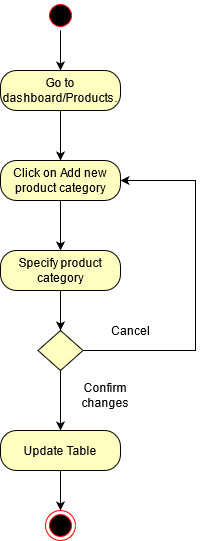

The diagram above was exported from draw.io. Its source (the exported page's mxGraphModel, read from the mxfile embedded in the PNG):
<mxGraphModel dx="1374" dy="533" grid="1" gridSize="10" guides="1" tooltips="1" connect="1" arrows="1" fold="1" page="1" pageScale="1" pageWidth="850" pageHeight="1100" math="0" shadow="0">
  <root>
    <mxCell id="0" />
    <mxCell id="1" parent="0" />
    <mxCell id="bdEXzIkV8TxTR8ahCYml-7" style="edgeStyle=orthogonalEdgeStyle;rounded=0;orthogonalLoop=1;jettySize=auto;html=1;exitX=0.5;exitY=1;exitDx=0;exitDy=0;entryX=0.5;entryY=0;entryDx=0;entryDy=0;strokeColor=#000000;" parent="1" source="bdEXzIkV8TxTR8ahCYml-3" target="bdEXzIkV8TxTR8ahCYml-5" edge="1">
      <mxGeometry relative="1" as="geometry" />
    </mxCell>
    <mxCell id="bdEXzIkV8TxTR8ahCYml-3" value="" style="ellipse;html=1;shape=startState;fillColor=#000000;strokeColor=#ff0000;" parent="1" vertex="1">
      <mxGeometry x="380" y="80" width="30" height="30" as="geometry" />
    </mxCell>
    <mxCell id="bdEXzIkV8TxTR8ahCYml-10" style="edgeStyle=orthogonalEdgeStyle;rounded=0;orthogonalLoop=1;jettySize=auto;html=1;exitX=0.5;exitY=1;exitDx=0;exitDy=0;strokeColor=#000000;entryX=0.5;entryY=0;entryDx=0;entryDy=0;" parent="1" source="bdEXzIkV8TxTR8ahCYml-5" target="bdEXzIkV8TxTR8ahCYml-11" edge="1">
      <mxGeometry relative="1" as="geometry">
        <mxPoint x="395" y="220" as="targetPoint" />
      </mxGeometry>
    </mxCell>
    <mxCell id="bdEXzIkV8TxTR8ahCYml-5" value="Go to dashboard/Products." style="rounded=1;whiteSpace=wrap;html=1;arcSize=40;fontColor=#000000;fillColor=#ffffc0;" parent="1" vertex="1">
      <mxGeometry x="335" y="150" width="120" height="40" as="geometry" />
    </mxCell>
    <mxCell id="bdEXzIkV8TxTR8ahCYml-15" style="edgeStyle=orthogonalEdgeStyle;rounded=0;orthogonalLoop=1;jettySize=auto;html=1;exitX=0.5;exitY=1;exitDx=0;exitDy=0;entryX=0.5;entryY=0;entryDx=0;entryDy=0;strokeColor=#000000;" parent="1" source="bdEXzIkV8TxTR8ahCYml-11" target="bdEXzIkV8TxTR8ahCYml-13" edge="1">
      <mxGeometry relative="1" as="geometry" />
    </mxCell>
    <mxCell id="bdEXzIkV8TxTR8ahCYml-11" value="Click on Add new product category" style="rounded=1;whiteSpace=wrap;html=1;arcSize=40;fontColor=#000000;fillColor=#ffffc0;" parent="1" vertex="1">
      <mxGeometry x="335" y="240" width="120" height="40" as="geometry" />
    </mxCell>
    <mxCell id="bdEXzIkV8TxTR8ahCYml-21" style="edgeStyle=orthogonalEdgeStyle;rounded=0;orthogonalLoop=1;jettySize=auto;html=1;exitX=0.5;exitY=1;exitDx=0;exitDy=0;entryX=0.5;entryY=0;entryDx=0;entryDy=0;strokeColor=#000000;" parent="1" source="bdEXzIkV8TxTR8ahCYml-13" target="bdEXzIkV8TxTR8ahCYml-16" edge="1">
      <mxGeometry relative="1" as="geometry" />
    </mxCell>
    <mxCell id="bdEXzIkV8TxTR8ahCYml-13" value="Specify product category" style="rounded=1;whiteSpace=wrap;html=1;arcSize=40;fontColor=#000000;fillColor=#ffffc0;" parent="1" vertex="1">
      <mxGeometry x="335" y="330" width="120" height="40" as="geometry" />
    </mxCell>
    <mxCell id="bdEXzIkV8TxTR8ahCYml-20" style="edgeStyle=orthogonalEdgeStyle;rounded=0;orthogonalLoop=1;jettySize=auto;html=1;exitX=1;exitY=0.5;exitDx=0;exitDy=0;entryX=1;entryY=0.5;entryDx=0;entryDy=0;strokeColor=#000000;" parent="1" source="bdEXzIkV8TxTR8ahCYml-16" target="bdEXzIkV8TxTR8ahCYml-11" edge="1">
      <mxGeometry relative="1" as="geometry">
        <Array as="points">
          <mxPoint x="530" y="430" />
          <mxPoint x="530" y="260" />
        </Array>
      </mxGeometry>
    </mxCell>
    <mxCell id="SNUYSN84OcUubTW9f5vj-1" style="edgeStyle=orthogonalEdgeStyle;rounded=0;orthogonalLoop=1;jettySize=auto;html=1;exitX=0.5;exitY=1;exitDx=0;exitDy=0;entryX=0.5;entryY=0;entryDx=0;entryDy=0;" parent="1" source="bdEXzIkV8TxTR8ahCYml-16" target="bdEXzIkV8TxTR8ahCYml-24" edge="1">
      <mxGeometry relative="1" as="geometry" />
    </mxCell>
    <mxCell id="bdEXzIkV8TxTR8ahCYml-16" value="" style="rhombus;whiteSpace=wrap;html=1;fillColor=#ffffc0;" parent="1" vertex="1">
      <mxGeometry x="372.5" y="410" width="45" height="40" as="geometry" />
    </mxCell>
    <mxCell id="bdEXzIkV8TxTR8ahCYml-19" value="Cancel&lt;br&gt;" style="text;html=1;align=center;verticalAlign=middle;resizable=0;points=[];autosize=1;strokeColor=none;" parent="1" vertex="1">
      <mxGeometry x="440" y="400" width="50" height="20" as="geometry" />
    </mxCell>
    <mxCell id="bdEXzIkV8TxTR8ahCYml-23" value="Confirm &lt;br&gt;changes" style="text;html=1;align=center;verticalAlign=middle;resizable=0;points=[];autosize=1;strokeColor=none;" parent="1" vertex="1">
      <mxGeometry x="410" y="460" width="60" height="30" as="geometry" />
    </mxCell>
    <mxCell id="bdEXzIkV8TxTR8ahCYml-27" style="edgeStyle=orthogonalEdgeStyle;rounded=0;orthogonalLoop=1;jettySize=auto;html=1;exitX=0.5;exitY=1;exitDx=0;exitDy=0;strokeColor=#000000;" parent="1" source="bdEXzIkV8TxTR8ahCYml-24" target="bdEXzIkV8TxTR8ahCYml-26" edge="1">
      <mxGeometry relative="1" as="geometry" />
    </mxCell>
    <mxCell id="bdEXzIkV8TxTR8ahCYml-24" value="Update Table" style="rounded=1;whiteSpace=wrap;html=1;arcSize=40;fontColor=#000000;fillColor=#ffffc0;" parent="1" vertex="1">
      <mxGeometry x="335" y="510" width="120" height="40" as="geometry" />
    </mxCell>
    <mxCell id="bdEXzIkV8TxTR8ahCYml-26" value="" style="ellipse;html=1;shape=endState;fillColor=#000000;strokeColor=#ff0000;" parent="1" vertex="1">
      <mxGeometry x="380" y="590" width="30" height="30" as="geometry" />
    </mxCell>
  </root>
</mxGraphModel>